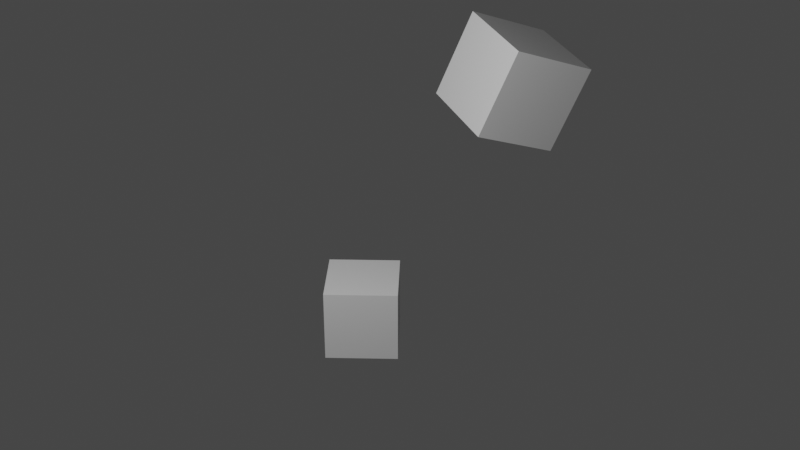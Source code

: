 # Source: hierarchy_test.blend  (saved by Blender 4.3.32; exported with 4.5.12 LTS)
import bpy
from mathutils import Matrix  # noqa: F401  (used for matrix-valued properties, if any)

bpy.ops.wm.read_factory_settings(use_empty=True)
scene = bpy.context.scene
scene.name = 'Scene'

# ---- collections
col_collection = bpy.data.collections.new('Collection'); scene.collection.children.link(col_collection)

# ---- materials (node trees are filled in below, after node groups)
mat_material = bpy.data.materials.new('Material')
mat_material.alpha_threshold = 0.0
mat_material.use_transparent_shadow = False
mat_material.line_color = (0.0, 0.0, 0.0, 1.0)

# ---- material node trees
mat_material.use_nodes = True; mat_material.node_tree.nodes.clear()
_N = mat_material.node_tree.nodes; _L = mat_material.node_tree.links
n0 = _N.new('ShaderNodeOutputMaterial'); n0.name = 'Material Output'; n0.location = (300, 300)
n1 = _N.new('ShaderNodeBsdfPrincipled'); n1.name = 'Principled BSDF'; n1.location = (10, 300)
n1.distribution = 'GGX'
n1.subsurface_method = 'BURLEY'
n1.inputs[2].default_value = 0.4
n1.inputs[3].default_value = 1.45
n1.inputs[27].default_value = (0.0, 0.0, 0.0, 1.0)
n1.inputs[28].default_value = 1.0
_L.new(n1.outputs[0], n0.inputs[0])
n0.is_active_output = True

# ---- world
world_world = bpy.data.worlds.new('World'); scene.world = world_world
world_world.use_nodes = True; world_world.node_tree.nodes.clear()
_N = world_world.node_tree.nodes; _L = world_world.node_tree.links
n0 = _N.new('ShaderNodeOutputWorld'); n0.name = 'World Output'; n0.location = (300, 300)
n1 = _N.new('ShaderNodeBackground'); n1.name = 'Background'; n1.location = (10, 300)
n1.inputs[0].default_value = (0.05088, 0.05088, 0.05088, 1.0)
_L.new(n1.outputs[0], n0.inputs[0])
n0.is_active_output = True
world_world.color = (0.05088, 0.05088, 0.05088)
world_world.use_sun_shadow = False
world_world.sun_shadow_jitter_overblur = 0.0

# ---- cameras
cam_camera = bpy.data.cameras.new('Camera')
cam_camera.clip_end = 100.0
cam_camera.ortho_scale = 7.314

# ---- lights
light_light = bpy.data.lights.new('Light', 'POINT')
light_light.transmission_factor = 0.0
light_light.energy = 1000.0
light_light.shadow_soft_size = 0.1
light_light.shadow_maximum_resolution = 0.006
light_light.use_absolute_resolution = True

# ---- meshes
me_cube = bpy.data.meshes.new('Cube')
me_cube.from_pydata([(0.5, 0.5, 0.5), (0.5, 0.5, -0.5), (0.5, -0.5, 0.5), (0.5, -0.5, -0.5), (-0.5, 0.5, 0.5), (-0.5, 0.5, -0.5), (-0.5, -0.5, 0.5), (-0.5, -0.5, -0.5)], [], [(0, 4, 6, 2), (3, 2, 6, 7), (7, 6, 4, 5), (5, 1, 3, 7), (1, 0, 2, 3), (5, 4, 0, 1)])
_uv = me_cube.uv_layers.new(name='UVMap')
_uv.uv.foreach_set('vector', [0.625, 0.5, 0.875, 0.5, 0.875, 0.75, 0.625, 0.75, 0.375, 0.75, 0.625, 0.75, 0.625, 1.0, 0.375, 1.0, 0.375, 0.0, 0.625, 0.0, 0.625, 0.25, 0.375, 0.25, 0.125, 0.5, 0.375, 0.5, 0.375, 0.75, 0.125, 0.75, 0.375, 0.5, 0.625, 0.5, 0.625, 0.75, 0.375, 0.75, 0.375, 0.25, 0.625, 0.25, 0.625, 0.5, 0.375, 0.5])
me_cube.materials.append(mat_material)
me_cube.use_remesh_preserve_volume = False
me_cube.use_remesh_preserve_attributes = False
me_cube.use_mirror_vertex_groups = False
me_cube.update()
me_cube_001 = bpy.data.meshes.new('Cube.001')
me_cube_001.from_pydata([(0.5, 0.5, 0.5), (0.5, 0.5, -0.5), (0.5, -0.5, 0.5), (0.5, -0.5, -0.5), (-0.5, 0.5, 0.5), (-0.5, 0.5, -0.5), (-0.5, -0.5, 0.5), (-0.5, -0.5, -0.5)], [], [(0, 4, 6, 2), (3, 2, 6, 7), (7, 6, 4, 5), (5, 1, 3, 7), (1, 0, 2, 3), (5, 4, 0, 1)])
_uv = me_cube_001.uv_layers.new(name='UVMap')
_uv.uv.foreach_set('vector', [0.625, 0.5, 0.875, 0.5, 0.875, 0.75, 0.625, 0.75, 0.375, 0.75, 0.625, 0.75, 0.625, 1.0, 0.375, 1.0, 0.375, 0.0, 0.625, 0.0, 0.625, 0.25, 0.375, 0.25, 0.125, 0.5, 0.375, 0.5, 0.375, 0.75, 0.125, 0.75, 0.375, 0.5, 0.625, 0.5, 0.625, 0.75, 0.375, 0.75, 0.375, 0.25, 0.625, 0.25, 0.625, 0.5, 0.375, 0.5])
me_cube_001.materials.append(mat_material)
me_cube_001.use_remesh_preserve_volume = False
me_cube_001.use_remesh_preserve_attributes = False
me_cube_001.use_mirror_vertex_groups = False
me_cube_001.update()

# ---- objects
ob_cube1 = bpy.data.objects.new('Cube1', me_cube)
ob_light = bpy.data.objects.new('Light', light_light)
ob_camera = bpy.data.objects.new('Camera', cam_camera)
ob_cube2 = bpy.data.objects.new('Cube2', me_cube_001)

# ---- transforms, parenting, visibility, modifiers, constraints
ob_cube1.location = (0.0, 1.0, 0.0)
ob_cube1.rotation_euler = (0.0, -0.0, 0.7854)
ob_cube1.lock_rotations_4d = False
ob_cube1.empty_display_type = 'ARROWS'
ob_cube1.lineart.crease_threshold = 0.0
ob_light.location = (2.0, -3.0, 6.0)
ob_light.rotation_euler = (0.6503, 0.05522, 1.866)
ob_light.lock_rotations_4d = False
ob_light.empty_display_type = 'ARROWS'
ob_light.color = (0.0, 0.0, 0.0, 0.0)
ob_light.lineart.crease_threshold = 0.0
ob_camera.location = (10.09, -7.805, 7.962)
ob_camera.rotation_euler = (1.109, 0.0, 0.8149)
ob_camera.lock_rotations_4d = False
ob_camera.empty_display_type = 'ARROWS'
ob_camera.color = (0.0, 0.0, 0.0, 0.0)
ob_camera.display_type = 'WIRE'
ob_camera.lineart.crease_threshold = 0.0
ob_cube2.parent = ob_cube1
ob_cube2.location = (2.0, 1.0, 3.0)
ob_cube2.rotation_euler = (0.1745, 0.3491, 0.5236)
ob_cube2.scale = (1.25, 1.25, 1.25)
ob_cube2.lock_rotations_4d = False
ob_cube2.empty_display_type = 'ARROWS'
ob_cube2.lineart.crease_threshold = 0.0

# ---- collection membership
col_collection.objects.link(ob_cube1)
col_collection.objects.link(ob_light)
col_collection.objects.link(ob_camera)
col_collection.objects.link(ob_cube2)

# ---- scene / render settings (as saved in the file)
scene.camera = ob_camera
scene.frame_start = 1; scene.frame_end = 250; scene.frame_set(1)
scene.render.engine = 'BLENDER_EEVEE_NEXT'
scene.cycles.use_denoising = False
scene.cycles.samples = 128
scene.cycles.sampling_pattern = 'TABULATED_SOBOL'
scene.cycles.use_adaptive_sampling = False
scene.cycles.use_light_tree = False
scene.view_settings.view_transform = 'Filmic'
bpy.context.view_layer.update()

